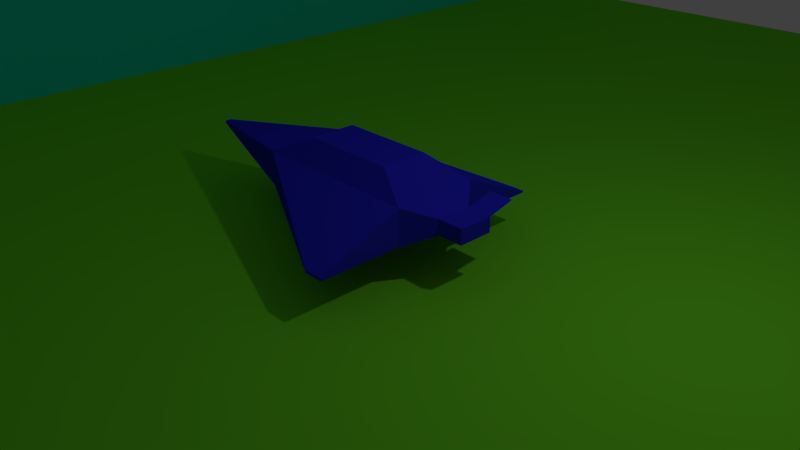 # Source: samolet.blend  (saved by Blender 2.79.0; exported with 4.5.12 LTS)
import bpy
from mathutils import Matrix  # noqa: F401  (used for matrix-valued properties, if any)

bpy.ops.wm.read_factory_settings(use_empty=True)
scene = bpy.context.scene
scene.name = 'Scene'

# ---- collections
col_collection_1 = bpy.data.collections.new('Collection 1'); scene.collection.children.link(col_collection_1)

# ---- materials (node trees are filled in below, after node groups)
mat_material_001 = bpy.data.materials.new('Material.001')
mat_material_001.alpha_threshold = 0.0
mat_material_001.use_transparent_shadow = False
mat_material_001.diffuse_color = (0.01499, 0.8, 0.6478, 1.0)
mat_material_001.roughness = 0.5
mat_material_002 = bpy.data.materials.new('Material.002')
mat_material_002.alpha_threshold = 0.0
mat_material_002.use_transparent_shadow = False
mat_material_002.diffuse_color = (0.1896, 0.8, 0.02656, 1.0)
mat_material_002.roughness = 0.5
mat_material = bpy.data.materials.new('Material')
mat_material.alpha_threshold = 0.0
mat_material.use_transparent_shadow = False
mat_material.diffuse_color = (0.02621, 0.02461, 0.8, 1.0)
mat_material.roughness = 0.5
mat_material.line_color = (0.0, 0.0, 0.0, 1.0)

# ---- material node trees

# ---- world
world_world = bpy.data.worlds.new('World'); scene.world = world_world
world_world.color = (0.05088, 0.05088, 0.05088)
world_world.use_sun_shadow = False
world_world.sun_shadow_jitter_overblur = 0.0
world_world.cycles.sampling_method = 'MANUAL'

# ---- cameras
cam_camera = bpy.data.cameras.new('Camera')
cam_camera.clip_end = 100.0
cam_camera.lens = 35.0
cam_camera.sensor_width = 32.0
cam_camera.sensor_height = 18.0
cam_camera.ortho_scale = 7.314
cam_camera.dof.focus_distance = 0.0
cam_camera.dof.aperture_fstop = 128.0

# ---- lights
light_lamp = bpy.data.lights.new('Lamp', 'POINT')
light_lamp.transmission_factor = 0.0
light_lamp.cutoff_distance = 30.0
light_lamp.energy = 100.0
light_lamp.shadow_buffer_clip_start = 1.001
light_lamp.shadow_soft_size = 0.1
light_lamp.shadow_maximum_resolution = 0.006
light_lamp.use_absolute_resolution = True

# ---- meshes
me_plane_001 = bpy.data.meshes.new('Plane.001')
me_plane_001.from_pydata([(-1.0, -1.0, 0.0), (1.0, -1.0, 0.0), (-1.0, 1.0, 0.0), (1.0, 1.0, 0.0)], [], [(0, 1, 3, 2)])
me_plane_001.materials.append(mat_material_001)
me_plane_001.use_remesh_preserve_volume = False
me_plane_001.use_remesh_preserve_attributes = False
me_plane_001.use_mirror_vertex_groups = False
me_plane_001.update()
me_plane = bpy.data.meshes.new('Plane')
me_plane.from_pydata([(-1.0, -1.0, 0.0), (1.0, -1.0, 0.0), (-1.0, 1.0, 0.0), (1.0, 1.0, 0.0)], [], [(0, 1, 3, 2)])
me_plane.materials.append(mat_material_002)
me_plane.use_remesh_preserve_volume = False
me_plane.use_remesh_preserve_attributes = False
me_plane.use_mirror_vertex_groups = False
me_plane.update()
me_cube = bpy.data.meshes.new('Cube')
me_cube.from_pydata([(0.5612, 0.5612, -2.083), (0.5612, -0.5612, -2.083), (-0.5612, -0.5612, -2.083), (-0.5612, 0.5612, -2.083), (1.227, 0.4695, 0.5353), (1.227, -0.3536, 0.5353), (-2.645, -0.07662, 0.07662), (-2.645, 0.07662, 0.07662), (1.227, 0.4695, -0.2879), (1.227, -0.3536, -0.3093), (-2.645, 0.07662, -0.07662), (-2.645, -0.07662, -0.07662), (1.0, 1.0, -1.0), (1.0, -1.0, -1.0), (1.0, 1.0, 1.0), (1.0, -1.0, 1.0), (1.514, 0.4695, 0.5353), (1.514, -0.3536, 0.5353), (1.514, 0.4695, -0.2879), (1.514, -0.3536, -0.3093), (1.0, -1.0, 1.0), (0.7821, -2.943, 1.0), (1.0, -2.943, 1.0), (0.7821, -2.943, 1.0), (1.0, -2.943, 1.0), (0.7821, -2.943, 0.8512), (1.0, -2.943, 0.8512), (1.0, 1.0, 1.0), (0.8283, 2.771, 1.0), (1.0, 2.771, 1.0), (0.8283, 2.771, 0.89), (1.0, 2.771, 0.89), (-1.0, -1.0, -1.0), (-1.0, 1.0, -1.0), (-1.0, -1.0, 1.0), (-1.0, 1.0, 1.0), (1.227, 1.111, -0.6632), (1.514, 1.111, -0.6632)], [(22, 21), (20, 22), (21, 23), (22, 24)], [(0, 1, 2, 3), (14, 35, 34, 15), (9, 8, 18, 19), (13, 15, 34, 32), (11, 6, 7, 10), (14, 12, 33, 35), (1, 0, 12, 13), (0, 3, 33, 12), (2, 1, 13, 32), (3, 2, 32, 33), (8, 9, 13, 12), (4, 8, 12, 14), (9, 5, 15, 13), (5, 4, 14, 15), (18, 16, 17, 19), (4, 5, 17, 16), (8, 4, 16, 18), (5, 9, 19, 17), (13, 26, 25, 32), (26, 13, 20, 24), (32, 25, 23, 34), (25, 26, 24, 23), (12, 33, 30, 31), (27, 12, 31, 29), (29, 31, 30, 28), (30, 33, 35, 28), (11, 10, 33, 32), (6, 11, 32, 34), (10, 7, 35, 33), (7, 6, 34, 35), (8, 18, 37, 36)])
me_cube.materials.append(mat_material)
me_cube.use_remesh_preserve_volume = False
me_cube.use_remesh_preserve_attributes = False
me_cube.use_mirror_vertex_groups = False
me_cube.update()

# ---- objects
ob_plane_001 = bpy.data.objects.new('Plane.001', me_plane_001)
ob_plane = bpy.data.objects.new('Plane', me_plane)
ob_cube = bpy.data.objects.new('Cube', me_cube)
ob_lamp = bpy.data.objects.new('Lamp', light_lamp)
ob_camera = bpy.data.objects.new('Camera', cam_camera)

# ---- transforms, parenting, visibility, modifiers, constraints
ob_plane_001.location = (-8.447, -0.2142, 0.2418)
ob_plane_001.rotation_euler = (0.0, 1.536, 0.0)
ob_plane_001.scale = (16.23, 16.23, 16.23)
ob_plane_001.lineart.crease_threshold = 0.0
ob_plane.location = (-1.043, -0.2142, 0.2418)
ob_plane.scale = (-14.42, -14.42, -14.42)
ob_plane.lineart.crease_threshold = 0.0
ob_cube.location = (0.0, 0.0, 0.9962)
ob_cube.scale = (1.168, 0.5751, -0.2416)
ob_cube.lock_rotations_4d = False
ob_cube.empty_display_type = 'ARROWS'
ob_cube.lineart.crease_threshold = 0.0
ob_lamp.location = (4.076, 1.005, 5.904)
ob_lamp.rotation_euler = (0.6503, 0.05522, 1.866)
ob_lamp.lock_rotations_4d = False
ob_lamp.empty_display_type = 'ARROWS'
ob_lamp.color = (0.0, 0.0, 0.0, 0.0)
ob_lamp.lineart.crease_threshold = 0.0
ob_camera.location = (7.481, -6.508, 5.344)
ob_camera.rotation_euler = (1.109, 0.0, 0.8149)
ob_camera.lock_rotations_4d = False
ob_camera.empty_display_type = 'ARROWS'
ob_camera.color = (0.0, 0.0, 0.0, 0.0)
ob_camera.display_type = 'WIRE'
ob_camera.lineart.crease_threshold = 0.0

# ---- collection membership
col_collection_1.objects.link(ob_plane_001)
col_collection_1.objects.link(ob_plane)
col_collection_1.objects.link(ob_cube)
col_collection_1.objects.link(ob_lamp)
col_collection_1.objects.link(ob_camera)

# ---- scene / render settings (as saved in the file)
scene.camera = ob_camera
scene.frame_start = 1; scene.frame_end = 250; scene.frame_set(1)
scene.render.engine = 'BLENDER_EEVEE_NEXT'
scene.render.resolution_percentage = 50
scene.render.dither_intensity = 0.0
scene.cycles.use_denoising = False
scene.cycles.samples = 128
scene.cycles.sampling_pattern = 'TABULATED_SOBOL'
scene.cycles.use_adaptive_sampling = False
scene.cycles.use_light_tree = False
scene.cycles.blur_glossy = 0.0
scene.cycles.sample_clamp_indirect = 0.0
scene.view_settings.view_transform = 'Standard'
bpy.context.view_layer.update()
